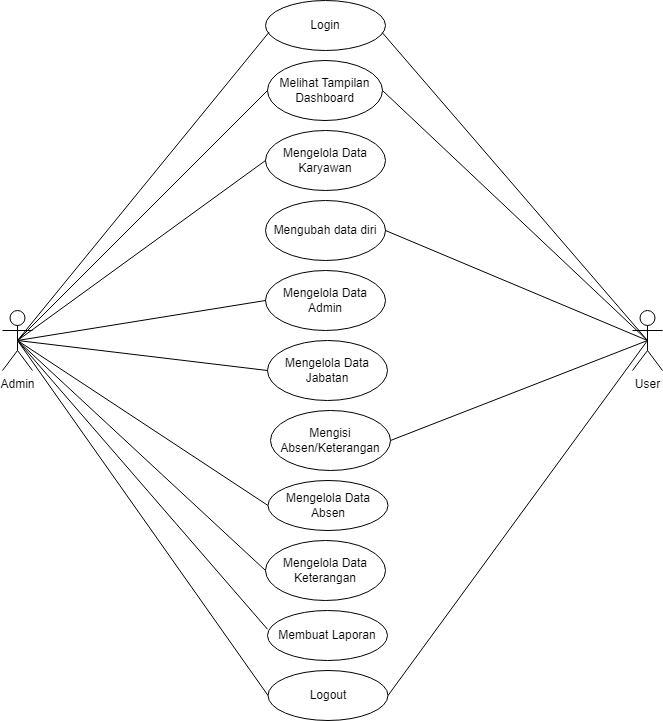

The diagram above was exported from draw.io. Its source (the exported page's mxGraphModel, read from the mxfile embedded in the PNG):
<mxGraphModel dx="1008" dy="569" grid="1" gridSize="10" guides="1" tooltips="1" connect="1" arrows="1" fold="1" page="1" pageScale="1" pageWidth="850" pageHeight="1100" math="0" shadow="0">
  <root>
    <mxCell id="0" />
    <mxCell id="1" parent="0" />
    <mxCell id="AJXr-G-E9Mt0hUECGfSO-1" value="Admin&lt;div&gt;&lt;br&gt;&lt;/div&gt;" style="shape=umlActor;verticalLabelPosition=bottom;verticalAlign=top;html=1;outlineConnect=0;labelBackgroundColor=none;" parent="1" vertex="1">
      <mxGeometry x="100" y="490" width="30" height="60" as="geometry" />
    </mxCell>
    <mxCell id="AJXr-G-E9Mt0hUECGfSO-4" value="Login" style="ellipse;whiteSpace=wrap;html=1;labelBackgroundColor=none;" parent="1" vertex="1">
      <mxGeometry x="363" y="180" width="120" height="50" as="geometry" />
    </mxCell>
    <mxCell id="AJXr-G-E9Mt0hUECGfSO-5" value="" style="endArrow=none;html=1;rounded=0;exitX=0.5;exitY=0.5;exitDx=0;exitDy=0;exitPerimeter=0;entryX=0.03;entryY=0.633;entryDx=0;entryDy=0;entryPerimeter=0;labelBackgroundColor=none;fontColor=default;" parent="1" source="AJXr-G-E9Mt0hUECGfSO-1" target="AJXr-G-E9Mt0hUECGfSO-4" edge="1">
      <mxGeometry width="50" height="50" relative="1" as="geometry">
        <mxPoint x="400" y="320" as="sourcePoint" />
        <mxPoint x="450" y="270" as="targetPoint" />
        <Array as="points" />
      </mxGeometry>
    </mxCell>
    <mxCell id="AJXr-G-E9Mt0hUECGfSO-7" value="User" style="shape=umlActor;verticalLabelPosition=bottom;verticalAlign=top;html=1;outlineConnect=0;labelBackgroundColor=none;" parent="1" vertex="1">
      <mxGeometry x="730" y="490" width="30" height="60" as="geometry" />
    </mxCell>
    <mxCell id="AJXr-G-E9Mt0hUECGfSO-8" value="" style="endArrow=none;html=1;rounded=0;entryX=0.973;entryY=0.642;entryDx=0;entryDy=0;entryPerimeter=0;exitX=0.5;exitY=0.5;exitDx=0;exitDy=0;exitPerimeter=0;labelBackgroundColor=none;fontColor=default;" parent="1" source="AJXr-G-E9Mt0hUECGfSO-7" target="AJXr-G-E9Mt0hUECGfSO-4" edge="1">
      <mxGeometry width="50" height="50" relative="1" as="geometry">
        <mxPoint x="400" y="320" as="sourcePoint" />
        <mxPoint x="450" y="270" as="targetPoint" />
      </mxGeometry>
    </mxCell>
    <mxCell id="AJXr-G-E9Mt0hUECGfSO-9" value="Melihat Tampilan Dashboard" style="ellipse;whiteSpace=wrap;html=1;labelBackgroundColor=none;" parent="1" vertex="1">
      <mxGeometry x="365" y="240" width="115" height="60" as="geometry" />
    </mxCell>
    <mxCell id="AJXr-G-E9Mt0hUECGfSO-10" value="" style="endArrow=none;html=1;rounded=0;exitX=1;exitY=0.5;exitDx=0;exitDy=0;entryX=0.5;entryY=0.5;entryDx=0;entryDy=0;entryPerimeter=0;labelBackgroundColor=none;fontColor=default;" parent="1" source="AJXr-G-E9Mt0hUECGfSO-9" target="AJXr-G-E9Mt0hUECGfSO-7" edge="1">
      <mxGeometry width="50" height="50" relative="1" as="geometry">
        <mxPoint x="400" y="320" as="sourcePoint" />
        <mxPoint x="795" y="430" as="targetPoint" />
      </mxGeometry>
    </mxCell>
    <mxCell id="AJXr-G-E9Mt0hUECGfSO-11" value="" style="endArrow=none;html=1;rounded=0;exitX=0;exitY=0.5;exitDx=0;exitDy=0;entryX=0.5;entryY=0.5;entryDx=0;entryDy=0;entryPerimeter=0;labelBackgroundColor=none;fontColor=default;" parent="1" source="AJXr-G-E9Mt0hUECGfSO-9" target="AJXr-G-E9Mt0hUECGfSO-1" edge="1">
      <mxGeometry width="50" height="50" relative="1" as="geometry">
        <mxPoint x="400" y="320" as="sourcePoint" />
        <mxPoint x="450" y="270" as="targetPoint" />
      </mxGeometry>
    </mxCell>
    <mxCell id="AJXr-G-E9Mt0hUECGfSO-12" value="Mengelola Data Karyawan" style="ellipse;whiteSpace=wrap;html=1;labelBackgroundColor=none;" parent="1" vertex="1">
      <mxGeometry x="363" y="310" width="120" height="60" as="geometry" />
    </mxCell>
    <mxCell id="AJXr-G-E9Mt0hUECGfSO-13" value="" style="endArrow=none;html=1;rounded=0;exitX=0;exitY=0.5;exitDx=0;exitDy=0;entryX=0.5;entryY=0.5;entryDx=0;entryDy=0;entryPerimeter=0;labelBackgroundColor=none;fontColor=default;" parent="1" source="AJXr-G-E9Mt0hUECGfSO-12" target="AJXr-G-E9Mt0hUECGfSO-1" edge="1">
      <mxGeometry width="50" height="50" relative="1" as="geometry">
        <mxPoint x="400" y="320" as="sourcePoint" />
        <mxPoint x="450" y="270" as="targetPoint" />
      </mxGeometry>
    </mxCell>
    <mxCell id="AJXr-G-E9Mt0hUECGfSO-14" value="Mengelola Data Admin" style="ellipse;whiteSpace=wrap;html=1;labelBackgroundColor=none;" parent="1" vertex="1">
      <mxGeometry x="363" y="450" width="120" height="60" as="geometry" />
    </mxCell>
    <mxCell id="AJXr-G-E9Mt0hUECGfSO-15" value="" style="endArrow=none;html=1;rounded=0;entryX=0;entryY=0.5;entryDx=0;entryDy=0;exitX=0.5;exitY=0.5;exitDx=0;exitDy=0;exitPerimeter=0;labelBackgroundColor=none;fontColor=default;" parent="1" source="AJXr-G-E9Mt0hUECGfSO-1" target="AJXr-G-E9Mt0hUECGfSO-14" edge="1">
      <mxGeometry width="50" height="50" relative="1" as="geometry">
        <mxPoint x="400" y="610" as="sourcePoint" />
        <mxPoint x="450" y="560" as="targetPoint" />
      </mxGeometry>
    </mxCell>
    <mxCell id="AJXr-G-E9Mt0hUECGfSO-16" value="Mengelola Data Jabatan" style="ellipse;whiteSpace=wrap;html=1;labelBackgroundColor=none;" parent="1" vertex="1">
      <mxGeometry x="365" y="520" width="120" height="60" as="geometry" />
    </mxCell>
    <mxCell id="AJXr-G-E9Mt0hUECGfSO-17" value="" style="endArrow=none;html=1;rounded=0;exitX=0;exitY=0.5;exitDx=0;exitDy=0;entryX=0.5;entryY=0.5;entryDx=0;entryDy=0;entryPerimeter=0;labelBackgroundColor=none;fontColor=default;" parent="1" source="AJXr-G-E9Mt0hUECGfSO-16" target="AJXr-G-E9Mt0hUECGfSO-1" edge="1">
      <mxGeometry width="50" height="50" relative="1" as="geometry">
        <mxPoint x="400" y="610" as="sourcePoint" />
        <mxPoint x="50" y="430" as="targetPoint" />
      </mxGeometry>
    </mxCell>
    <mxCell id="AJXr-G-E9Mt0hUECGfSO-18" value="Mengisi Absen/Keterangan" style="ellipse;whiteSpace=wrap;html=1;labelBackgroundColor=none;" parent="1" vertex="1">
      <mxGeometry x="368" y="590" width="120" height="60" as="geometry" />
    </mxCell>
    <mxCell id="AJXr-G-E9Mt0hUECGfSO-19" value="" style="endArrow=none;html=1;rounded=0;entryX=0.5;entryY=0.5;entryDx=0;entryDy=0;entryPerimeter=0;exitX=1;exitY=0.5;exitDx=0;exitDy=0;labelBackgroundColor=none;fontColor=default;" parent="1" source="AJXr-G-E9Mt0hUECGfSO-18" target="AJXr-G-E9Mt0hUECGfSO-7" edge="1">
      <mxGeometry width="50" height="50" relative="1" as="geometry">
        <mxPoint x="400" y="610" as="sourcePoint" />
        <mxPoint x="450" y="560" as="targetPoint" />
      </mxGeometry>
    </mxCell>
    <mxCell id="AJXr-G-E9Mt0hUECGfSO-20" value="Mengelola Data Absen" style="ellipse;whiteSpace=wrap;html=1;labelBackgroundColor=none;" parent="1" vertex="1">
      <mxGeometry x="365.5" y="660" width="120" height="50" as="geometry" />
    </mxCell>
    <mxCell id="AJXr-G-E9Mt0hUECGfSO-21" value="" style="endArrow=none;html=1;rounded=0;exitX=0;exitY=0.5;exitDx=0;exitDy=0;entryX=0.5;entryY=0.5;entryDx=0;entryDy=0;entryPerimeter=0;labelBackgroundColor=none;fontColor=default;" parent="1" source="AJXr-G-E9Mt0hUECGfSO-20" target="AJXr-G-E9Mt0hUECGfSO-1" edge="1">
      <mxGeometry width="50" height="50" relative="1" as="geometry">
        <mxPoint x="400" y="730" as="sourcePoint" />
        <mxPoint x="450" y="680" as="targetPoint" />
      </mxGeometry>
    </mxCell>
    <mxCell id="AJXr-G-E9Mt0hUECGfSO-22" value="Mengelola Data Keterangan" style="ellipse;whiteSpace=wrap;html=1;labelBackgroundColor=none;" parent="1" vertex="1">
      <mxGeometry x="363" y="720" width="120" height="60" as="geometry" />
    </mxCell>
    <mxCell id="AJXr-G-E9Mt0hUECGfSO-23" value="" style="endArrow=none;html=1;rounded=0;exitX=0.5;exitY=0.5;exitDx=0;exitDy=0;exitPerimeter=0;entryX=0;entryY=0.5;entryDx=0;entryDy=0;labelBackgroundColor=none;fontColor=default;" parent="1" source="AJXr-G-E9Mt0hUECGfSO-1" target="AJXr-G-E9Mt0hUECGfSO-22" edge="1">
      <mxGeometry width="50" height="50" relative="1" as="geometry">
        <mxPoint x="400" y="730" as="sourcePoint" />
        <mxPoint x="450" y="680" as="targetPoint" />
      </mxGeometry>
    </mxCell>
    <mxCell id="AJXr-G-E9Mt0hUECGfSO-24" value="Logout" style="ellipse;whiteSpace=wrap;html=1;labelBackgroundColor=none;" parent="1" vertex="1">
      <mxGeometry x="365.5" y="850" width="120" height="50" as="geometry" />
    </mxCell>
    <mxCell id="AJXr-G-E9Mt0hUECGfSO-25" value="" style="endArrow=none;html=1;rounded=0;exitX=0;exitY=0.5;exitDx=0;exitDy=0;entryX=0.5;entryY=0.5;entryDx=0;entryDy=0;entryPerimeter=0;labelBackgroundColor=none;fontColor=default;" parent="1" source="AJXr-G-E9Mt0hUECGfSO-24" target="AJXr-G-E9Mt0hUECGfSO-1" edge="1">
      <mxGeometry width="50" height="50" relative="1" as="geometry">
        <mxPoint x="400" y="810" as="sourcePoint" />
        <mxPoint x="450" y="760" as="targetPoint" />
      </mxGeometry>
    </mxCell>
    <mxCell id="AJXr-G-E9Mt0hUECGfSO-26" value="" style="endArrow=none;html=1;rounded=0;entryX=0.5;entryY=0.5;entryDx=0;entryDy=0;entryPerimeter=0;exitX=1;exitY=0.5;exitDx=0;exitDy=0;labelBackgroundColor=none;fontColor=default;" parent="1" source="AJXr-G-E9Mt0hUECGfSO-24" target="AJXr-G-E9Mt0hUECGfSO-7" edge="1">
      <mxGeometry width="50" height="50" relative="1" as="geometry">
        <mxPoint x="400" y="810" as="sourcePoint" />
        <mxPoint x="450" y="760" as="targetPoint" />
      </mxGeometry>
    </mxCell>
    <mxCell id="q9C-tDih7sWFBkEsoTRY-1" value="Mengubah data diri" style="ellipse;whiteSpace=wrap;html=1;labelBackgroundColor=none;" parent="1" vertex="1">
      <mxGeometry x="363" y="380" width="120" height="60" as="geometry" />
    </mxCell>
    <mxCell id="q9C-tDih7sWFBkEsoTRY-2" value="" style="endArrow=none;html=1;rounded=0;entryX=0.5;entryY=0.5;entryDx=0;entryDy=0;entryPerimeter=0;exitX=1;exitY=0.5;exitDx=0;exitDy=0;labelBackgroundColor=none;fontColor=default;" parent="1" source="q9C-tDih7sWFBkEsoTRY-1" target="AJXr-G-E9Mt0hUECGfSO-7" edge="1">
      <mxGeometry width="50" height="50" relative="1" as="geometry">
        <mxPoint x="400" y="520" as="sourcePoint" />
        <mxPoint x="450" y="470" as="targetPoint" />
      </mxGeometry>
    </mxCell>
    <mxCell id="rjBShX1jJ0BaiQF5R2XY-1" value="Membuat Laporan" style="ellipse;whiteSpace=wrap;html=1;labelBackgroundColor=none;" parent="1" vertex="1">
      <mxGeometry x="365" y="790" width="120" height="50" as="geometry" />
    </mxCell>
    <mxCell id="rjBShX1jJ0BaiQF5R2XY-2" value="" style="endArrow=none;html=1;rounded=0;exitX=0;exitY=0.375;exitDx=0;exitDy=0;exitPerimeter=0;entryX=0.5;entryY=0.5;entryDx=0;entryDy=0;entryPerimeter=0;labelBackgroundColor=none;fontColor=default;" parent="1" source="rjBShX1jJ0BaiQF5R2XY-1" target="AJXr-G-E9Mt0hUECGfSO-1" edge="1">
      <mxGeometry width="50" height="50" relative="1" as="geometry">
        <mxPoint x="400" y="820" as="sourcePoint" />
        <mxPoint x="450" y="770" as="targetPoint" />
      </mxGeometry>
    </mxCell>
  </root>
</mxGraphModel>